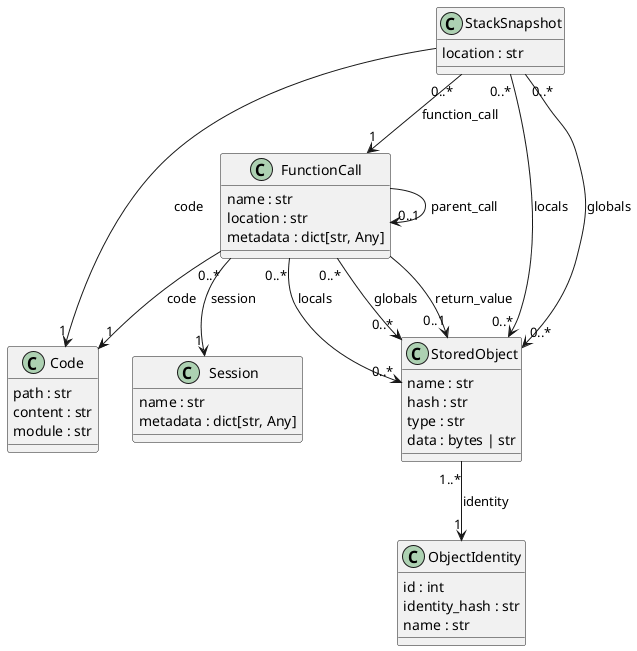

The diagram above was rendered by PlantUML. Its source (embedded in the PNG):
@startuml classes
set namespaceSeparator none
class "Code"  {
  path : str
  content : str
  module : str
}

class "FunctionCall"  {
  name : str
  location : str
  metadata : dict[str, Any]
}

class "Session"  {
  name : str
  metadata : dict[str, Any]
}

class "ObjectIdentity"  {
  id : int
  identity_hash : str
  name : str
}

class "StackSnapshot" {
  location : str
}

class "StoredObject" {
  name : str
  hash : str
  type : str
  data : bytes | str
}

FunctionCall --> "0..1" FunctionCall : parent_call

FunctionCall --> "1" Code : code
StackSnapshot --> "1" Code : code

StackSnapshot "0..*" --> "1" FunctionCall : function_call
FunctionCall "0..*" --> "1" Session : session
FunctionCall "0..*" --> "0..*" StoredObject : locals
FunctionCall "0..*" --> "0..*" StoredObject : globals
FunctionCall  --> "0..1" StoredObject : return_value

StackSnapshot "0..*" --> "0..*" StoredObject : locals
StackSnapshot "0..*" --> "0..*" StoredObject : globals

StoredObject "1..*" --> "1" ObjectIdentity : identity

@enduml